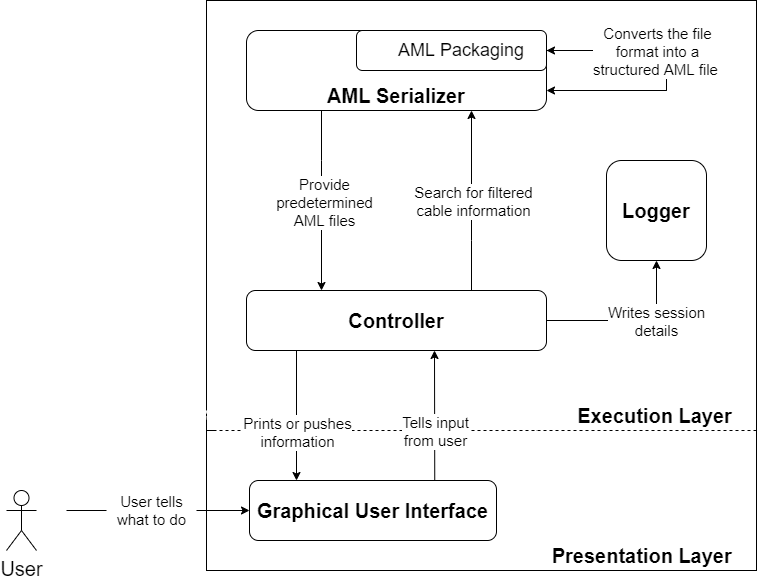

The diagram above was exported from draw.io. Its source (the exported page's mxGraphModel, read from the mxfile embedded in the PNG):
<mxGraphModel dx="1038" dy="547" grid="1" gridSize="10" guides="1" tooltips="1" connect="1" arrows="1" fold="1" page="1" pageScale="1" pageWidth="827" pageHeight="1169" math="0" shadow="0">
  <root>
    <mxCell id="0" />
    <mxCell id="1" parent="0" />
    <mxCell id="nRn9KIRC_abidWeqKpKG-4" value="User" style="shape=umlActor;verticalLabelPosition=bottom;verticalAlign=top;html=1;outlineConnect=0;fontSize=20;" parent="1" vertex="1">
      <mxGeometry x="40" y="570" width="30" height="60" as="geometry" />
    </mxCell>
    <mxCell id="nRn9KIRC_abidWeqKpKG-6" value="&lt;b&gt;Presentation&amp;nbsp;&lt;/b&gt;&lt;b&gt;Layer&amp;nbsp; &amp;nbsp;&amp;nbsp;&lt;/b&gt;&lt;b&gt;&lt;br&gt;&lt;/b&gt;" style="rounded=0;whiteSpace=wrap;html=1;fontSize=20;align=right;verticalAlign=bottom;horizontal=1;" parent="1" vertex="1">
      <mxGeometry x="240" y="490" width="550" height="160" as="geometry" />
    </mxCell>
    <mxCell id="nRn9KIRC_abidWeqKpKG-7" value="Graphical User Interface" style="rounded=1;whiteSpace=wrap;html=1;fontSize=20;align=center;verticalAlign=middle;fontStyle=1" parent="1" vertex="1">
      <mxGeometry x="283" y="560" width="247" height="60" as="geometry" />
    </mxCell>
    <mxCell id="nRn9KIRC_abidWeqKpKG-2" value="&lt;span style=&quot;font-size: 20px&quot;&gt;&lt;b&gt;Execution Layer&amp;nbsp; &amp;nbsp;&amp;nbsp;&lt;/b&gt;&lt;/span&gt;" style="rounded=0;whiteSpace=wrap;html=1;align=right;verticalAlign=bottom;labelPosition=center;verticalLabelPosition=middle;" parent="1" vertex="1">
      <mxGeometry x="240" y="80" width="550" height="430" as="geometry" />
    </mxCell>
    <mxCell id="nRn9KIRC_abidWeqKpKG-30" style="edgeStyle=orthogonalEdgeStyle;rounded=0;orthogonalLoop=1;jettySize=auto;html=1;exitX=1;exitY=0.5;exitDx=0;exitDy=0;entryX=0.5;entryY=1;entryDx=0;entryDy=0;fontSize=20;strokeColor=#000000;" parent="1" source="nRn9KIRC_abidWeqKpKG-9" target="nRn9KIRC_abidWeqKpKG-28" edge="1">
      <mxGeometry relative="1" as="geometry" />
    </mxCell>
    <mxCell id="nRn9KIRC_abidWeqKpKG-31" value="Writes session&lt;br style=&quot;font-size: 15px;&quot;&gt;details" style="edgeLabel;html=1;align=center;verticalAlign=middle;resizable=0;points=[];fontSize=15;" parent="nRn9KIRC_abidWeqKpKG-30" vertex="1" connectable="0">
      <mxGeometry x="-0.0211" y="-1" relative="1" as="geometry">
        <mxPoint x="26" y="-1" as="offset" />
      </mxGeometry>
    </mxCell>
    <mxCell id="nRn9KIRC_abidWeqKpKG-34" style="edgeStyle=orthogonalEdgeStyle;rounded=0;orthogonalLoop=1;jettySize=auto;html=1;entryX=0.75;entryY=1;entryDx=0;entryDy=0;fontSize=15;strokeColor=#000000;" parent="1" source="nRn9KIRC_abidWeqKpKG-9" target="nRn9KIRC_abidWeqKpKG-29" edge="1">
      <mxGeometry relative="1" as="geometry">
        <Array as="points">
          <mxPoint x="505" y="320" />
          <mxPoint x="505" y="320" />
        </Array>
      </mxGeometry>
    </mxCell>
    <mxCell id="nRn9KIRC_abidWeqKpKG-36" value="Search for filtered&lt;br&gt;cable information" style="edgeLabel;html=1;align=center;verticalAlign=middle;resizable=0;points=[];fontSize=15;" parent="nRn9KIRC_abidWeqKpKG-34" vertex="1" connectable="0">
      <mxGeometry x="-0.1935" y="-1" relative="1" as="geometry">
        <mxPoint y="-17" as="offset" />
      </mxGeometry>
    </mxCell>
    <mxCell id="nRn9KIRC_abidWeqKpKG-9" value="&lt;font size=&quot;1&quot;&gt;&lt;b style=&quot;font-size: 20px&quot;&gt;Controller&lt;/b&gt;&lt;/font&gt;" style="rounded=1;whiteSpace=wrap;html=1;fontSize=20;align=center;verticalAlign=middle;" parent="1" vertex="1">
      <mxGeometry x="280" y="370" width="300" height="60" as="geometry" />
    </mxCell>
    <mxCell id="nRn9KIRC_abidWeqKpKG-10" value="" style="endArrow=none;dashed=1;html=1;rounded=0;fontSize=20;strokeColor=#FFFFFF;entryX=1;entryY=1;entryDx=0;entryDy=0;startArrow=none;" parent="1" target="nRn9KIRC_abidWeqKpKG-2" edge="1">
      <mxGeometry width="50" height="50" relative="1" as="geometry">
        <mxPoint x="250" y="510" as="sourcePoint" />
        <mxPoint x="440" y="320" as="targetPoint" />
        <Array as="points">
          <mxPoint x="570" y="510" />
        </Array>
      </mxGeometry>
    </mxCell>
    <mxCell id="nRn9KIRC_abidWeqKpKG-14" value="" style="endArrow=none;dashed=1;html=1;rounded=0;fontSize=20;exitX=0;exitY=0;exitDx=0;exitDy=0;strokeColor=#FFFFFF;entryX=1;entryY=1;entryDx=0;entryDy=0;" parent="1" source="nRn9KIRC_abidWeqKpKG-6" target="nRn9KIRC_abidWeqKpKG-12" edge="1">
      <mxGeometry width="50" height="50" relative="1" as="geometry">
        <mxPoint x="250.00000000000045" y="510" as="sourcePoint" />
        <mxPoint x="790" y="510" as="targetPoint" />
      </mxGeometry>
    </mxCell>
    <mxCell id="nRn9KIRC_abidWeqKpKG-15" value="" style="endArrow=classic;html=1;rounded=0;fontSize=15;strokeColor=#000000;" parent="1" edge="1">
      <mxGeometry width="50" height="50" relative="1" as="geometry">
        <mxPoint x="330" y="430" as="sourcePoint" />
        <mxPoint x="330" y="560" as="targetPoint" />
      </mxGeometry>
    </mxCell>
    <mxCell id="nRn9KIRC_abidWeqKpKG-23" value="Prints or pushes&lt;br&gt;information" style="edgeLabel;html=1;align=center;verticalAlign=middle;resizable=0;points=[];fontSize=15;" parent="nRn9KIRC_abidWeqKpKG-15" vertex="1" connectable="0">
      <mxGeometry x="0.4389" y="-3" relative="1" as="geometry">
        <mxPoint x="3" y="-13" as="offset" />
      </mxGeometry>
    </mxCell>
    <mxCell id="nRn9KIRC_abidWeqKpKG-16" value="" style="endArrow=classic;html=1;rounded=0;fontSize=15;strokeColor=#000000;exitX=0.75;exitY=0;exitDx=0;exitDy=0;" parent="1" source="nRn9KIRC_abidWeqKpKG-7" edge="1">
      <mxGeometry width="50" height="50" relative="1" as="geometry">
        <mxPoint x="390" y="400" as="sourcePoint" />
        <mxPoint x="468" y="430" as="targetPoint" />
      </mxGeometry>
    </mxCell>
    <mxCell id="nRn9KIRC_abidWeqKpKG-24" value="Tells input&lt;br&gt;from user" style="edgeLabel;html=1;align=center;verticalAlign=middle;resizable=0;points=[];fontSize=15;" parent="nRn9KIRC_abidWeqKpKG-16" vertex="1" connectable="0">
      <mxGeometry x="-0.3122" relative="1" as="geometry">
        <mxPoint y="-5" as="offset" />
      </mxGeometry>
    </mxCell>
    <mxCell id="nRn9KIRC_abidWeqKpKG-25" value="" style="endArrow=classic;html=1;rounded=0;fontSize=15;strokeColor=#000000;entryX=0;entryY=0.5;entryDx=0;entryDy=0;startArrow=none;" parent="1" source="nRn9KIRC_abidWeqKpKG-12" target="nRn9KIRC_abidWeqKpKG-7" edge="1">
      <mxGeometry width="50" height="50" relative="1" as="geometry">
        <mxPoint x="100" y="590" as="sourcePoint" />
        <mxPoint x="440" y="350" as="targetPoint" />
      </mxGeometry>
    </mxCell>
    <mxCell id="nRn9KIRC_abidWeqKpKG-12" value="User tells&lt;br&gt;what to do" style="text;html=1;resizable=0;autosize=1;align=center;verticalAlign=middle;points=[];fillColor=none;strokeColor=none;rounded=0;fontSize=15;" parent="1" vertex="1">
      <mxGeometry x="140" y="570" width="90" height="40" as="geometry" />
    </mxCell>
    <mxCell id="nRn9KIRC_abidWeqKpKG-26" value="" style="endArrow=none;html=1;rounded=0;fontSize=15;strokeColor=#000000;entryX=0;entryY=0.5;entryDx=0;entryDy=0;" parent="1" target="nRn9KIRC_abidWeqKpKG-12" edge="1">
      <mxGeometry width="50" height="50" relative="1" as="geometry">
        <mxPoint x="100" y="589.9999999999998" as="sourcePoint" />
        <mxPoint x="282.9999999999998" y="590.0000000000002" as="targetPoint" />
      </mxGeometry>
    </mxCell>
    <mxCell id="nRn9KIRC_abidWeqKpKG-28" value="&lt;font size=&quot;1&quot;&gt;&lt;b style=&quot;font-size: 20px&quot;&gt;Logger&lt;/b&gt;&lt;/font&gt;" style="rounded=1;whiteSpace=wrap;html=1;fontSize=20;align=center;verticalAlign=middle;" parent="1" vertex="1">
      <mxGeometry x="640" y="240" width="100" height="100" as="geometry" />
    </mxCell>
    <mxCell id="nRn9KIRC_abidWeqKpKG-32" style="edgeStyle=orthogonalEdgeStyle;rounded=0;orthogonalLoop=1;jettySize=auto;html=1;entryX=0.25;entryY=0;entryDx=0;entryDy=0;fontSize=15;strokeColor=#000000;" parent="1" source="nRn9KIRC_abidWeqKpKG-29" target="nRn9KIRC_abidWeqKpKG-9" edge="1">
      <mxGeometry relative="1" as="geometry">
        <Array as="points">
          <mxPoint x="355" y="240" />
          <mxPoint x="355" y="240" />
        </Array>
      </mxGeometry>
    </mxCell>
    <mxCell id="nRn9KIRC_abidWeqKpKG-35" value="Provide&lt;br&gt;predetermined&lt;br&gt;AML files" style="edgeLabel;html=1;align=center;verticalAlign=middle;resizable=0;points=[];fontSize=15;" parent="nRn9KIRC_abidWeqKpKG-32" vertex="1" connectable="0">
      <mxGeometry x="-0.1595" y="2" relative="1" as="geometry">
        <mxPoint y="15" as="offset" />
      </mxGeometry>
    </mxCell>
    <mxCell id="nRn9KIRC_abidWeqKpKG-44" style="edgeStyle=orthogonalEdgeStyle;rounded=0;orthogonalLoop=1;jettySize=auto;html=1;fontSize=15;strokeColor=#000000;entryX=1;entryY=0.5;entryDx=0;entryDy=0;" parent="1" target="nRn9KIRC_abidWeqKpKG-38" edge="1">
      <mxGeometry relative="1" as="geometry">
        <mxPoint x="590" y="130" as="targetPoint" />
        <mxPoint x="600" y="170" as="sourcePoint" />
        <Array as="points">
          <mxPoint x="700" y="170" />
          <mxPoint x="700" y="130" />
        </Array>
      </mxGeometry>
    </mxCell>
    <mxCell id="nRn9KIRC_abidWeqKpKG-29" value="&lt;font size=&quot;1&quot;&gt;&lt;b style=&quot;font-size: 20px&quot;&gt;AML Serializer&lt;/b&gt;&lt;/font&gt;" style="rounded=1;whiteSpace=wrap;html=1;fontSize=20;align=center;verticalAlign=bottom;" parent="1" vertex="1">
      <mxGeometry x="280" y="110" width="300" height="80" as="geometry" />
    </mxCell>
    <mxCell id="nRn9KIRC_abidWeqKpKG-40" style="edgeStyle=orthogonalEdgeStyle;rounded=0;orthogonalLoop=1;jettySize=auto;html=1;entryX=1;entryY=0.75;entryDx=0;entryDy=0;fontSize=18;strokeColor=#000000;" parent="1" source="nRn9KIRC_abidWeqKpKG-38" target="nRn9KIRC_abidWeqKpKG-29" edge="1">
      <mxGeometry relative="1" as="geometry">
        <Array as="points">
          <mxPoint x="700" y="130" />
          <mxPoint x="700" y="170" />
        </Array>
      </mxGeometry>
    </mxCell>
    <mxCell id="nRn9KIRC_abidWeqKpKG-41" value="Converts the file&lt;br&gt;format into a&lt;br&gt;structured AML file&amp;nbsp;" style="edgeLabel;html=1;align=center;verticalAlign=middle;resizable=0;points=[];fontSize=15;" parent="nRn9KIRC_abidWeqKpKG-40" vertex="1" connectable="0">
      <mxGeometry x="0.0865" y="3" relative="1" as="geometry">
        <mxPoint x="-13" y="-32" as="offset" />
      </mxGeometry>
    </mxCell>
    <mxCell id="nRn9KIRC_abidWeqKpKG-38" value="&lt;font style=&quot;font-size: 18px&quot;&gt;AML Packaging&amp;nbsp; &amp;nbsp;&amp;nbsp;&lt;/font&gt;" style="rounded=1;whiteSpace=wrap;html=1;labelBackgroundColor=none;labelBorderColor=none;fontSize=15;strokeColor=#000000;align=right;verticalAlign=middle;" parent="1" vertex="1">
      <mxGeometry x="390" y="110" width="190" height="40" as="geometry" />
    </mxCell>
  </root>
</mxGraphModel>